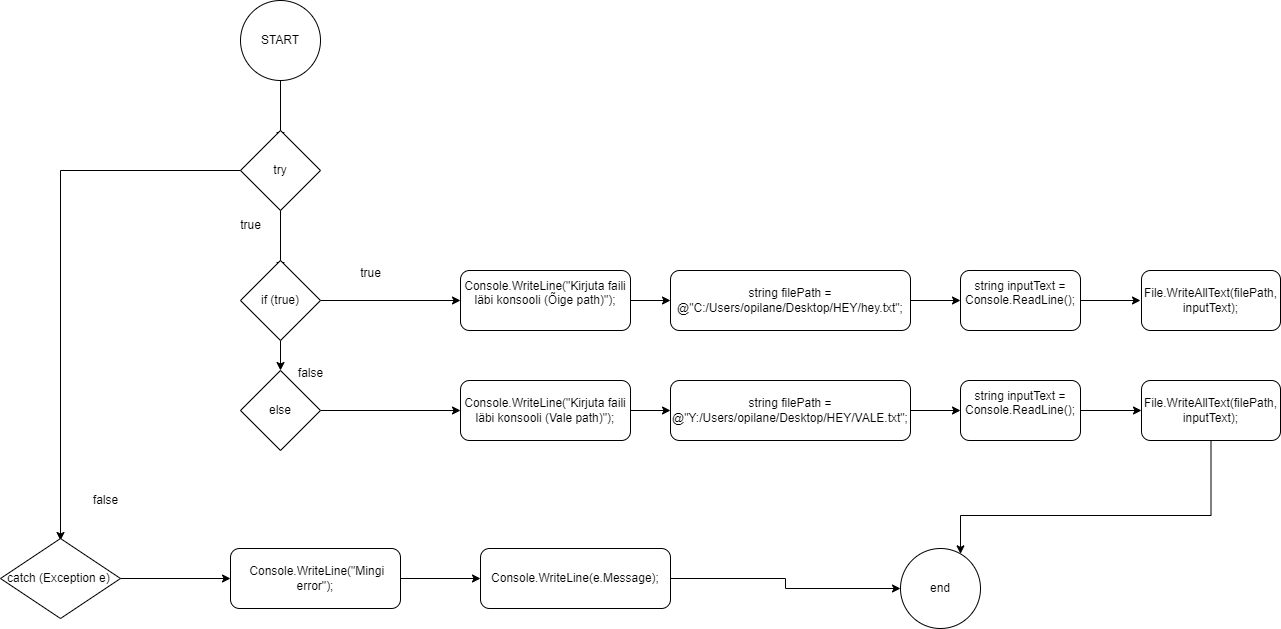

The diagram above was exported from draw.io. Its source (the exported page's mxGraphModel, read from the mxfile embedded in the PNG):
<mxGraphModel dx="1032" dy="1205" grid="1" gridSize="10" guides="1" tooltips="1" connect="1" arrows="1" fold="1" page="1" pageScale="1" pageWidth="827" pageHeight="1169" math="0" shadow="0">
  <root>
    <mxCell id="0" />
    <mxCell id="1" parent="0" />
    <mxCell id="-k3Ziyz9ntQ6s8QqEgL5-2" style="edgeStyle=orthogonalEdgeStyle;rounded=0;orthogonalLoop=1;jettySize=auto;html=1;" edge="1" parent="1" source="-k3Ziyz9ntQ6s8QqEgL5-1">
      <mxGeometry relative="1" as="geometry">
        <mxPoint x="380" y="240" as="targetPoint" />
      </mxGeometry>
    </mxCell>
    <mxCell id="-k3Ziyz9ntQ6s8QqEgL5-1" value="START" style="ellipse;whiteSpace=wrap;html=1;aspect=fixed;" vertex="1" parent="1">
      <mxGeometry x="340" y="100" width="80" height="80" as="geometry" />
    </mxCell>
    <mxCell id="-k3Ziyz9ntQ6s8QqEgL5-5" style="edgeStyle=orthogonalEdgeStyle;rounded=0;orthogonalLoop=1;jettySize=auto;html=1;" edge="1" parent="1">
      <mxGeometry relative="1" as="geometry">
        <mxPoint x="380" y="370" as="targetPoint" />
        <mxPoint x="380" y="300" as="sourcePoint" />
      </mxGeometry>
    </mxCell>
    <mxCell id="-k3Ziyz9ntQ6s8QqEgL5-7" style="edgeStyle=orthogonalEdgeStyle;rounded=0;orthogonalLoop=1;jettySize=auto;html=1;" edge="1" parent="1" source="-k3Ziyz9ntQ6s8QqEgL5-6">
      <mxGeometry relative="1" as="geometry">
        <mxPoint x="560" y="400" as="targetPoint" />
      </mxGeometry>
    </mxCell>
    <mxCell id="-k3Ziyz9ntQ6s8QqEgL5-17" style="edgeStyle=orthogonalEdgeStyle;rounded=0;orthogonalLoop=1;jettySize=auto;html=1;" edge="1" parent="1" source="-k3Ziyz9ntQ6s8QqEgL5-6" target="-k3Ziyz9ntQ6s8QqEgL5-16">
      <mxGeometry relative="1" as="geometry" />
    </mxCell>
    <mxCell id="-k3Ziyz9ntQ6s8QqEgL5-6" value="if (true)" style="rhombus;whiteSpace=wrap;html=1;" vertex="1" parent="1">
      <mxGeometry x="340" y="360" width="80" height="80" as="geometry" />
    </mxCell>
    <mxCell id="-k3Ziyz9ntQ6s8QqEgL5-9" style="edgeStyle=orthogonalEdgeStyle;rounded=0;orthogonalLoop=1;jettySize=auto;html=1;" edge="1" parent="1" source="-k3Ziyz9ntQ6s8QqEgL5-8">
      <mxGeometry relative="1" as="geometry">
        <mxPoint x="770" y="400" as="targetPoint" />
      </mxGeometry>
    </mxCell>
    <mxCell id="-k3Ziyz9ntQ6s8QqEgL5-8" value="&lt;div&gt;Console.WriteLine(&quot;Kirjuta faili läbi konsooli (Õige path)&quot;);&lt;/div&gt;&lt;div&gt;&lt;br&gt;&lt;/div&gt;" style="rounded=1;whiteSpace=wrap;html=1;" vertex="1" parent="1">
      <mxGeometry x="560" y="370" width="170" height="60" as="geometry" />
    </mxCell>
    <mxCell id="-k3Ziyz9ntQ6s8QqEgL5-11" style="edgeStyle=orthogonalEdgeStyle;rounded=0;orthogonalLoop=1;jettySize=auto;html=1;" edge="1" parent="1" source="-k3Ziyz9ntQ6s8QqEgL5-10">
      <mxGeometry relative="1" as="geometry">
        <mxPoint x="1060" y="400" as="targetPoint" />
      </mxGeometry>
    </mxCell>
    <mxCell id="-k3Ziyz9ntQ6s8QqEgL5-10" value="string filePath = @&quot;C:/Users/opilane/Desktop/HEY/hey.txt&quot;;" style="rounded=1;whiteSpace=wrap;html=1;" vertex="1" parent="1">
      <mxGeometry x="770" y="370" width="240" height="60" as="geometry" />
    </mxCell>
    <mxCell id="-k3Ziyz9ntQ6s8QqEgL5-13" style="edgeStyle=orthogonalEdgeStyle;rounded=0;orthogonalLoop=1;jettySize=auto;html=1;" edge="1" parent="1" source="-k3Ziyz9ntQ6s8QqEgL5-12">
      <mxGeometry relative="1" as="geometry">
        <mxPoint x="1240" y="400" as="targetPoint" />
      </mxGeometry>
    </mxCell>
    <mxCell id="-k3Ziyz9ntQ6s8QqEgL5-12" value="&lt;div&gt;string inputText = Console.ReadLine();&lt;/div&gt;&lt;div&gt;&lt;br&gt;&lt;/div&gt;" style="rounded=1;whiteSpace=wrap;html=1;" vertex="1" parent="1">
      <mxGeometry x="1060" y="370" width="120" height="60" as="geometry" />
    </mxCell>
    <mxCell id="-k3Ziyz9ntQ6s8QqEgL5-14" value="File.WriteAllText(filePath, inputText);" style="rounded=1;whiteSpace=wrap;html=1;" vertex="1" parent="1">
      <mxGeometry x="1241" y="370" width="139" height="60" as="geometry" />
    </mxCell>
    <mxCell id="-k3Ziyz9ntQ6s8QqEgL5-15" value="true" style="text;html=1;align=center;verticalAlign=middle;resizable=0;points=[];autosize=1;strokeColor=none;fillColor=none;" vertex="1" parent="1">
      <mxGeometry x="450" y="358" width="40" height="30" as="geometry" />
    </mxCell>
    <mxCell id="-k3Ziyz9ntQ6s8QqEgL5-19" style="edgeStyle=orthogonalEdgeStyle;rounded=0;orthogonalLoop=1;jettySize=auto;html=1;" edge="1" parent="1" source="-k3Ziyz9ntQ6s8QqEgL5-16">
      <mxGeometry relative="1" as="geometry">
        <mxPoint x="560" y="510" as="targetPoint" />
      </mxGeometry>
    </mxCell>
    <mxCell id="-k3Ziyz9ntQ6s8QqEgL5-16" value="else" style="rhombus;whiteSpace=wrap;html=1;" vertex="1" parent="1">
      <mxGeometry x="340" y="470" width="80" height="80" as="geometry" />
    </mxCell>
    <mxCell id="-k3Ziyz9ntQ6s8QqEgL5-18" value="false" style="text;html=1;align=center;verticalAlign=middle;resizable=0;points=[];autosize=1;strokeColor=none;fillColor=none;" vertex="1" parent="1">
      <mxGeometry x="385" y="458" width="50" height="30" as="geometry" />
    </mxCell>
    <mxCell id="-k3Ziyz9ntQ6s8QqEgL5-22" style="edgeStyle=orthogonalEdgeStyle;rounded=0;orthogonalLoop=1;jettySize=auto;html=1;" edge="1" parent="1" source="-k3Ziyz9ntQ6s8QqEgL5-20" target="-k3Ziyz9ntQ6s8QqEgL5-21">
      <mxGeometry relative="1" as="geometry" />
    </mxCell>
    <mxCell id="-k3Ziyz9ntQ6s8QqEgL5-20" value="Console.WriteLine(&quot;Kirjuta faili läbi konsooli (Vale path)&quot;);" style="rounded=1;whiteSpace=wrap;html=1;" vertex="1" parent="1">
      <mxGeometry x="560" y="480" width="170" height="60" as="geometry" />
    </mxCell>
    <mxCell id="-k3Ziyz9ntQ6s8QqEgL5-23" style="edgeStyle=orthogonalEdgeStyle;rounded=0;orthogonalLoop=1;jettySize=auto;html=1;" edge="1" parent="1" source="-k3Ziyz9ntQ6s8QqEgL5-21">
      <mxGeometry relative="1" as="geometry">
        <mxPoint x="1060" y="510" as="targetPoint" />
      </mxGeometry>
    </mxCell>
    <mxCell id="-k3Ziyz9ntQ6s8QqEgL5-21" value="string filePath = @&quot;Y:/Users/opilane/Desktop/HEY/VALE.txt&quot;;" style="rounded=1;whiteSpace=wrap;html=1;" vertex="1" parent="1">
      <mxGeometry x="770" y="480" width="240" height="60" as="geometry" />
    </mxCell>
    <mxCell id="-k3Ziyz9ntQ6s8QqEgL5-26" style="edgeStyle=orthogonalEdgeStyle;rounded=0;orthogonalLoop=1;jettySize=auto;html=1;" edge="1" parent="1" source="-k3Ziyz9ntQ6s8QqEgL5-24" target="-k3Ziyz9ntQ6s8QqEgL5-25">
      <mxGeometry relative="1" as="geometry" />
    </mxCell>
    <mxCell id="-k3Ziyz9ntQ6s8QqEgL5-24" value="&lt;div&gt;string inputText = Console.ReadLine();&lt;/div&gt;&lt;div&gt;&lt;br&gt;&lt;/div&gt;" style="rounded=1;whiteSpace=wrap;html=1;" vertex="1" parent="1">
      <mxGeometry x="1060" y="480" width="120" height="60" as="geometry" />
    </mxCell>
    <mxCell id="-k3Ziyz9ntQ6s8QqEgL5-38" style="edgeStyle=orthogonalEdgeStyle;rounded=0;orthogonalLoop=1;jettySize=auto;html=1;" edge="1" parent="1" source="-k3Ziyz9ntQ6s8QqEgL5-25" target="-k3Ziyz9ntQ6s8QqEgL5-36">
      <mxGeometry relative="1" as="geometry">
        <mxPoint x="1310" y="690" as="targetPoint" />
        <Array as="points">
          <mxPoint x="1311" y="615" />
          <mxPoint x="1060" y="615" />
        </Array>
      </mxGeometry>
    </mxCell>
    <mxCell id="-k3Ziyz9ntQ6s8QqEgL5-25" value="File.WriteAllText(filePath, inputText);" style="rounded=1;whiteSpace=wrap;html=1;" vertex="1" parent="1">
      <mxGeometry x="1241" y="480" width="139" height="60" as="geometry" />
    </mxCell>
    <mxCell id="-k3Ziyz9ntQ6s8QqEgL5-29" style="edgeStyle=orthogonalEdgeStyle;rounded=0;orthogonalLoop=1;jettySize=auto;html=1;" edge="1" parent="1" source="-k3Ziyz9ntQ6s8QqEgL5-27">
      <mxGeometry relative="1" as="geometry">
        <mxPoint x="160" y="640" as="targetPoint" />
      </mxGeometry>
    </mxCell>
    <mxCell id="-k3Ziyz9ntQ6s8QqEgL5-27" value="try" style="rhombus;whiteSpace=wrap;html=1;" vertex="1" parent="1">
      <mxGeometry x="340" y="230" width="80" height="80" as="geometry" />
    </mxCell>
    <mxCell id="-k3Ziyz9ntQ6s8QqEgL5-28" value="true" style="text;html=1;align=center;verticalAlign=middle;resizable=0;points=[];autosize=1;strokeColor=none;fillColor=none;" vertex="1" parent="1">
      <mxGeometry x="330" y="310" width="40" height="30" as="geometry" />
    </mxCell>
    <mxCell id="-k3Ziyz9ntQ6s8QqEgL5-30" value="false" style="text;html=1;align=center;verticalAlign=middle;resizable=0;points=[];autosize=1;strokeColor=none;fillColor=none;" vertex="1" parent="1">
      <mxGeometry x="180" y="585" width="50" height="30" as="geometry" />
    </mxCell>
    <mxCell id="-k3Ziyz9ntQ6s8QqEgL5-32" style="edgeStyle=orthogonalEdgeStyle;rounded=0;orthogonalLoop=1;jettySize=auto;html=1;" edge="1" parent="1" source="-k3Ziyz9ntQ6s8QqEgL5-31">
      <mxGeometry relative="1" as="geometry">
        <mxPoint x="330" y="678" as="targetPoint" />
      </mxGeometry>
    </mxCell>
    <mxCell id="-k3Ziyz9ntQ6s8QqEgL5-31" value="catch&amp;nbsp;(Exception e)&amp;nbsp;" style="rhombus;whiteSpace=wrap;html=1;" vertex="1" parent="1">
      <mxGeometry x="100" y="638" width="120" height="80" as="geometry" />
    </mxCell>
    <mxCell id="-k3Ziyz9ntQ6s8QqEgL5-35" style="edgeStyle=orthogonalEdgeStyle;rounded=0;orthogonalLoop=1;jettySize=auto;html=1;" edge="1" parent="1" source="-k3Ziyz9ntQ6s8QqEgL5-33" target="-k3Ziyz9ntQ6s8QqEgL5-34">
      <mxGeometry relative="1" as="geometry" />
    </mxCell>
    <mxCell id="-k3Ziyz9ntQ6s8QqEgL5-33" value="&amp;nbsp;Console.WriteLine(&quot;Mingi error&quot;);" style="rounded=1;whiteSpace=wrap;html=1;" vertex="1" parent="1">
      <mxGeometry x="330" y="648" width="170" height="60" as="geometry" />
    </mxCell>
    <mxCell id="-k3Ziyz9ntQ6s8QqEgL5-37" style="edgeStyle=orthogonalEdgeStyle;rounded=0;orthogonalLoop=1;jettySize=auto;html=1;" edge="1" parent="1" source="-k3Ziyz9ntQ6s8QqEgL5-34" target="-k3Ziyz9ntQ6s8QqEgL5-36">
      <mxGeometry relative="1" as="geometry" />
    </mxCell>
    <mxCell id="-k3Ziyz9ntQ6s8QqEgL5-34" value="Console.WriteLine(e.Message);" style="rounded=1;whiteSpace=wrap;html=1;" vertex="1" parent="1">
      <mxGeometry x="580" y="648" width="190" height="60" as="geometry" />
    </mxCell>
    <mxCell id="-k3Ziyz9ntQ6s8QqEgL5-36" value="end" style="ellipse;whiteSpace=wrap;html=1;aspect=fixed;" vertex="1" parent="1">
      <mxGeometry x="1000" y="648" width="80" height="80" as="geometry" />
    </mxCell>
  </root>
</mxGraphModel>